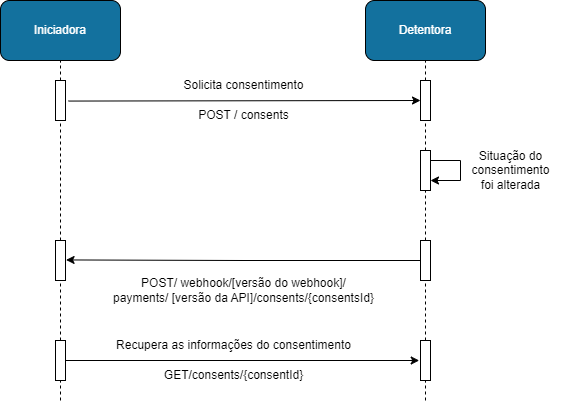

The diagram above was exported from draw.io. Its source (the exported page's mxGraphModel, read from the mxfile embedded in the PNG):
<mxGraphModel dx="1195" dy="630" grid="1" gridSize="10" guides="1" tooltips="1" connect="1" arrows="1" fold="1" page="1" pageScale="1" pageWidth="827" pageHeight="1169" math="0" shadow="0">
  <root>
    <mxCell id="0" />
    <mxCell id="1" parent="0" />
    <mxCell id="aNCpjzvugUuDVGdaN9si-1" value="&lt;font color=&quot;#ffffff&quot;&gt;Iniciadora&lt;/font&gt;" style="rounded=1;whiteSpace=wrap;html=1;fillColor=#13719e;" vertex="1" parent="1">
      <mxGeometry x="160" y="120" width="120" height="60" as="geometry" />
    </mxCell>
    <mxCell id="aNCpjzvugUuDVGdaN9si-2" value="&lt;font color=&quot;#ffffff&quot;&gt;Detentora&lt;/font&gt;" style="rounded=1;whiteSpace=wrap;html=1;fillColor=#13719e;" vertex="1" parent="1">
      <mxGeometry x="525" y="120" width="120" height="60" as="geometry" />
    </mxCell>
    <mxCell id="aNCpjzvugUuDVGdaN9si-3" value="" style="endArrow=none;dashed=1;html=1;rounded=0;entryX=0.5;entryY=1;entryDx=0;entryDy=0;" edge="1" parent="1" source="aNCpjzvugUuDVGdaN9si-5" target="aNCpjzvugUuDVGdaN9si-1">
      <mxGeometry width="50" height="50" relative="1" as="geometry">
        <mxPoint x="220" y="440" as="sourcePoint" />
        <mxPoint x="440" y="360" as="targetPoint" />
      </mxGeometry>
    </mxCell>
    <mxCell id="aNCpjzvugUuDVGdaN9si-4" value="" style="endArrow=none;dashed=1;html=1;rounded=0;entryX=0.5;entryY=1;entryDx=0;entryDy=0;" edge="1" parent="1" source="aNCpjzvugUuDVGdaN9si-8" target="aNCpjzvugUuDVGdaN9si-2">
      <mxGeometry width="50" height="50" relative="1" as="geometry">
        <mxPoint x="550" y="440" as="sourcePoint" />
        <mxPoint x="550" y="180" as="targetPoint" />
      </mxGeometry>
    </mxCell>
    <mxCell id="aNCpjzvugUuDVGdaN9si-7" value="" style="endArrow=none;dashed=1;html=1;rounded=0;entryX=0.5;entryY=1;entryDx=0;entryDy=0;" edge="1" parent="1" source="aNCpjzvugUuDVGdaN9si-18" target="aNCpjzvugUuDVGdaN9si-5">
      <mxGeometry width="50" height="50" relative="1" as="geometry">
        <mxPoint x="220" y="440" as="sourcePoint" />
        <mxPoint x="220" y="180" as="targetPoint" />
      </mxGeometry>
    </mxCell>
    <mxCell id="aNCpjzvugUuDVGdaN9si-5" value="" style="verticalLabelPosition=bottom;verticalAlign=top;html=1;shape=mxgraph.basic.rect;fillColor2=none;strokeWidth=1;size=20;indent=5;" vertex="1" parent="1">
      <mxGeometry x="215" y="200" width="10" height="40" as="geometry" />
    </mxCell>
    <mxCell id="aNCpjzvugUuDVGdaN9si-9" value="" style="endArrow=none;dashed=1;html=1;rounded=0;entryX=0.5;entryY=1;entryDx=0;entryDy=0;" edge="1" parent="1" source="aNCpjzvugUuDVGdaN9si-13" target="aNCpjzvugUuDVGdaN9si-8">
      <mxGeometry width="50" height="50" relative="1" as="geometry">
        <mxPoint x="585" y="440" as="sourcePoint" />
        <mxPoint x="550" y="180" as="targetPoint" />
      </mxGeometry>
    </mxCell>
    <mxCell id="aNCpjzvugUuDVGdaN9si-8" value="" style="verticalLabelPosition=bottom;verticalAlign=top;html=1;shape=mxgraph.basic.rect;fillColor2=none;strokeWidth=1;size=20;indent=5;" vertex="1" parent="1">
      <mxGeometry x="580" y="200" width="10" height="40" as="geometry" />
    </mxCell>
    <mxCell id="aNCpjzvugUuDVGdaN9si-11" value="Solicita consentimento" style="text;html=1;align=center;verticalAlign=middle;resizable=0;points=[];autosize=1;strokeColor=none;fillColor=none;" vertex="1" parent="1">
      <mxGeometry x="332.5" y="190" width="140" height="30" as="geometry" />
    </mxCell>
    <mxCell id="aNCpjzvugUuDVGdaN9si-12" value="POST / consents" style="text;html=1;align=center;verticalAlign=middle;resizable=0;points=[];autosize=1;strokeColor=none;fillColor=none;" vertex="1" parent="1">
      <mxGeometry x="347.5" y="220" width="110" height="30" as="geometry" />
    </mxCell>
    <mxCell id="aNCpjzvugUuDVGdaN9si-14" value="" style="endArrow=none;dashed=1;html=1;rounded=0;entryX=0.5;entryY=1;entryDx=0;entryDy=0;" edge="1" parent="1" source="aNCpjzvugUuDVGdaN9si-20" target="aNCpjzvugUuDVGdaN9si-13">
      <mxGeometry width="50" height="50" relative="1" as="geometry">
        <mxPoint x="585" y="440" as="sourcePoint" />
        <mxPoint x="585" y="240" as="targetPoint" />
      </mxGeometry>
    </mxCell>
    <mxCell id="aNCpjzvugUuDVGdaN9si-30" value="" style="edgeStyle=orthogonalEdgeStyle;rounded=0;orthogonalLoop=1;jettySize=auto;html=1;entryX=1;entryY=0.75;entryDx=0;entryDy=0;entryPerimeter=0;" edge="1" parent="1" source="aNCpjzvugUuDVGdaN9si-13" target="aNCpjzvugUuDVGdaN9si-13">
      <mxGeometry relative="1" as="geometry">
        <Array as="points">
          <mxPoint x="620" y="280" />
          <mxPoint x="620" y="300" />
        </Array>
      </mxGeometry>
    </mxCell>
    <mxCell id="aNCpjzvugUuDVGdaN9si-13" value="" style="verticalLabelPosition=bottom;verticalAlign=top;html=1;shape=mxgraph.basic.rect;fillColor2=none;strokeWidth=1;size=20;indent=5;" vertex="1" parent="1">
      <mxGeometry x="580" y="270" width="10" height="40" as="geometry" />
    </mxCell>
    <mxCell id="aNCpjzvugUuDVGdaN9si-17" value="Situação do&lt;br&gt;consentimento &lt;br&gt;foi alterada" style="text;html=1;align=center;verticalAlign=middle;resizable=0;points=[];autosize=1;strokeColor=none;fillColor=none;" vertex="1" parent="1">
      <mxGeometry x="620" y="260" width="100" height="60" as="geometry" />
    </mxCell>
    <mxCell id="aNCpjzvugUuDVGdaN9si-19" value="" style="endArrow=none;dashed=1;html=1;rounded=0;entryX=0.5;entryY=1;entryDx=0;entryDy=0;" edge="1" parent="1" source="aNCpjzvugUuDVGdaN9si-31" target="aNCpjzvugUuDVGdaN9si-18">
      <mxGeometry width="50" height="50" relative="1" as="geometry">
        <mxPoint x="220" y="520" as="sourcePoint" />
        <mxPoint x="220" y="240" as="targetPoint" />
      </mxGeometry>
    </mxCell>
    <mxCell id="aNCpjzvugUuDVGdaN9si-18" value="" style="verticalLabelPosition=bottom;verticalAlign=top;html=1;shape=mxgraph.basic.rect;fillColor2=none;strokeWidth=1;size=20;indent=5;" vertex="1" parent="1">
      <mxGeometry x="215" y="360" width="10" height="40" as="geometry" />
    </mxCell>
    <mxCell id="aNCpjzvugUuDVGdaN9si-21" value="" style="endArrow=none;dashed=1;html=1;rounded=0;entryX=0.5;entryY=1;entryDx=0;entryDy=0;" edge="1" parent="1" source="aNCpjzvugUuDVGdaN9si-33" target="aNCpjzvugUuDVGdaN9si-20">
      <mxGeometry width="50" height="50" relative="1" as="geometry">
        <mxPoint x="585" y="520" as="sourcePoint" />
        <mxPoint x="585" y="310" as="targetPoint" />
      </mxGeometry>
    </mxCell>
    <mxCell id="aNCpjzvugUuDVGdaN9si-29" value="" style="edgeStyle=orthogonalEdgeStyle;rounded=0;orthogonalLoop=1;jettySize=auto;html=1;entryX=1.057;entryY=0.486;entryDx=0;entryDy=0;entryPerimeter=0;" edge="1" parent="1" source="aNCpjzvugUuDVGdaN9si-20" target="aNCpjzvugUuDVGdaN9si-18">
      <mxGeometry relative="1" as="geometry">
        <mxPoint x="230" y="380" as="targetPoint" />
      </mxGeometry>
    </mxCell>
    <mxCell id="aNCpjzvugUuDVGdaN9si-20" value="" style="verticalLabelPosition=bottom;verticalAlign=top;html=1;shape=mxgraph.basic.rect;fillColor2=none;strokeWidth=1;size=20;indent=5;" vertex="1" parent="1">
      <mxGeometry x="580" y="360" width="10" height="40" as="geometry" />
    </mxCell>
    <mxCell id="aNCpjzvugUuDVGdaN9si-24" value="POST/ webhook/[versão do webhook]/&lt;br&gt;payments/ [versão da API]/consents/{consentsId}" style="text;html=1;align=center;verticalAlign=middle;resizable=0;points=[];autosize=1;strokeColor=none;fillColor=none;" vertex="1" parent="1">
      <mxGeometry x="262.5" y="390" width="280" height="40" as="geometry" />
    </mxCell>
    <mxCell id="aNCpjzvugUuDVGdaN9si-25" value="" style="edgeStyle=none;orthogonalLoop=1;jettySize=auto;html=1;rounded=0;exitX=1.286;exitY=0.514;exitDx=0;exitDy=0;exitPerimeter=0;" edge="1" parent="1" source="aNCpjzvugUuDVGdaN9si-5">
      <mxGeometry width="100" relative="1" as="geometry">
        <mxPoint x="230" y="220" as="sourcePoint" />
        <mxPoint x="580" y="220" as="targetPoint" />
        <Array as="points" />
      </mxGeometry>
    </mxCell>
    <mxCell id="aNCpjzvugUuDVGdaN9si-32" value="" style="endArrow=none;dashed=1;html=1;rounded=0;entryX=0.5;entryY=1;entryDx=0;entryDy=0;" edge="1" parent="1" target="aNCpjzvugUuDVGdaN9si-31">
      <mxGeometry width="50" height="50" relative="1" as="geometry">
        <mxPoint x="220" y="520" as="sourcePoint" />
        <mxPoint x="220" y="400" as="targetPoint" />
      </mxGeometry>
    </mxCell>
    <mxCell id="aNCpjzvugUuDVGdaN9si-35" value="" style="edgeStyle=orthogonalEdgeStyle;rounded=0;orthogonalLoop=1;jettySize=auto;html=1;entryX=-0.129;entryY=0.5;entryDx=0;entryDy=0;entryPerimeter=0;" edge="1" parent="1" source="aNCpjzvugUuDVGdaN9si-31" target="aNCpjzvugUuDVGdaN9si-33">
      <mxGeometry relative="1" as="geometry" />
    </mxCell>
    <mxCell id="aNCpjzvugUuDVGdaN9si-31" value="" style="verticalLabelPosition=bottom;verticalAlign=top;html=1;shape=mxgraph.basic.rect;fillColor2=none;strokeWidth=1;size=20;indent=5;" vertex="1" parent="1">
      <mxGeometry x="215" y="460" width="10" height="40" as="geometry" />
    </mxCell>
    <mxCell id="aNCpjzvugUuDVGdaN9si-34" value="" style="endArrow=none;dashed=1;html=1;rounded=0;entryX=0.5;entryY=1;entryDx=0;entryDy=0;" edge="1" parent="1" target="aNCpjzvugUuDVGdaN9si-33">
      <mxGeometry width="50" height="50" relative="1" as="geometry">
        <mxPoint x="585" y="520" as="sourcePoint" />
        <mxPoint x="585" y="400" as="targetPoint" />
      </mxGeometry>
    </mxCell>
    <mxCell id="aNCpjzvugUuDVGdaN9si-33" value="" style="verticalLabelPosition=bottom;verticalAlign=top;html=1;shape=mxgraph.basic.rect;fillColor2=none;strokeWidth=1;size=20;indent=5;" vertex="1" parent="1">
      <mxGeometry x="580" y="460" width="10" height="40" as="geometry" />
    </mxCell>
    <mxCell id="aNCpjzvugUuDVGdaN9si-36" value="Recupera as informações do consentimento" style="text;html=1;align=center;verticalAlign=middle;resizable=0;points=[];autosize=1;strokeColor=none;fillColor=none;" vertex="1" parent="1">
      <mxGeometry x="262.5" y="450" width="260" height="30" as="geometry" />
    </mxCell>
    <mxCell id="aNCpjzvugUuDVGdaN9si-37" value="GET/consents/{consentId}" style="text;html=1;align=center;verticalAlign=middle;resizable=0;points=[];autosize=1;strokeColor=none;fillColor=none;" vertex="1" parent="1">
      <mxGeometry x="312.5" y="480" width="160" height="30" as="geometry" />
    </mxCell>
  </root>
</mxGraphModel>